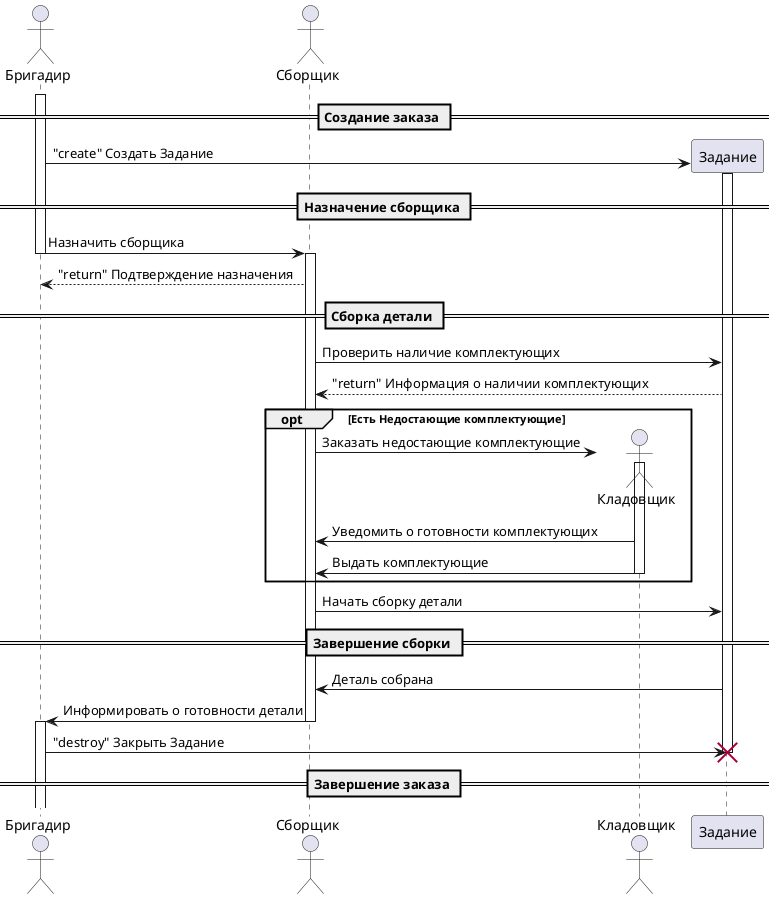

The diagram above was rendered by PlantUML. Its source (embedded in the PNG):
@startuml
'!theme amiga
actor Бригадир
actor Сборщик
actor Кладовщик
participant Задание

== Создание заказа ==
activate Бригадир

create Задание
Бригадир -> Задание ++: "create" Создать Задание

== Назначение сборщика ==

Бригадир -> Сборщик --++: Назначить сборщика

Сборщик --> Бригадир: "return" Подтверждение назначения


== Сборка детали ==
Сборщик -> Задание : Проверить наличие комплектующих

Задание --> Сборщик: "return" Информация о наличии комплектующих

opt Есть Недостающие комплектующие

    create Кладовщик
    Сборщик -> Кладовщик ++ : Заказать недостающие комплектующие


    Кладовщик -> Сборщик : Уведомить о готовности комплектующих

    Кладовщик -> Сборщик --: Выдать комплектующие



end
    Сборщик -> Задание: Начать сборку детали
== Завершение сборки ==

    Задание -> Сборщик: Деталь собрана
	


Сборщик -> Бригадир --++: Информировать о готовности детали 

Бригадир -> Задание !!: "destroy" Закрыть Задание	
== Завершение заказа ==


@enduml